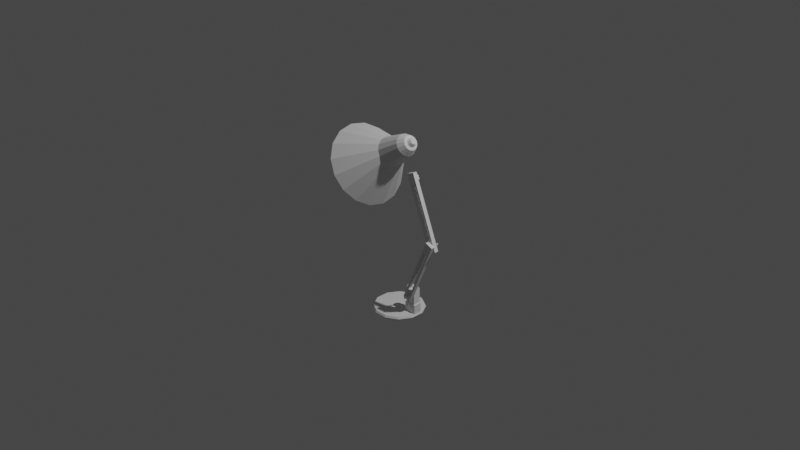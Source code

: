 # Source: TaskA5.blend  (saved by Blender 3.2.14; exported with 4.5.12 LTS)
import bpy
from mathutils import Matrix  # noqa: F401  (used for matrix-valued properties, if any)

bpy.ops.wm.read_factory_settings(use_empty=True)
scene = bpy.context.scene
scene.name = 'Scene'

# ---- collections
col_sceneandreferences = bpy.data.collections.new('SceneAndReferences'); scene.collection.children.link(col_sceneandreferences)
col_lamp = bpy.data.collections.new('Lamp'); scene.collection.children.link(col_lamp)

# ---- world
world_world = bpy.data.worlds.new('World'); scene.world = world_world
world_world.use_nodes = True; world_world.node_tree.nodes.clear()
_N = world_world.node_tree.nodes; _L = world_world.node_tree.links
n0 = _N.new('ShaderNodeOutputWorld'); n0.name = 'World Output'; n0.location = (300, 300)
n1 = _N.new('ShaderNodeBackground'); n1.name = 'Background'; n1.location = (10, 300)
n1.inputs[0].default_value = (0.05088, 0.05088, 0.05088, 1.0)
_L.new(n1.outputs[0], n0.inputs[0])
n0.is_active_output = True
world_world.color = (0.05088, 0.05088, 0.05088)
world_world.use_sun_shadow = False
world_world.sun_shadow_jitter_overblur = 0.0

# ---- cameras
cam_camera = bpy.data.cameras.new('Camera')
cam_camera.clip_end = 100.0
cam_camera.ortho_scale = 7.314

# ---- lights
light_light = bpy.data.lights.new('Light', 'POINT')
light_light.transmission_factor = 0.0
light_light.energy = 1000.0
light_light.shadow_soft_size = 0.1
light_light.shadow_maximum_resolution = 0.006
light_light.use_absolute_resolution = True

# ---- meshes
me_cylinder = bpy.data.meshes.new('Cylinder')
me_cylinder.from_pydata([(-0.06988, 0.2608, -0.02), (-0.06988, 0.2608, 0.02), (0.06988, 0.2608, -0.02), (0.06988, 0.2608, 0.02), (0.1909, 0.1909, -0.02), (0.1909, 0.1909, 0.02), (0.2608, 0.06988, -0.02), (0.2608, 0.06988, 0.02), (0.2608, -0.06988, -0.02), (0.2608, -0.06988, 0.02), (0.1909, -0.1909, -0.02), (0.1909, -0.1909, 0.02), (0.06988, -0.2608, -0.02), (0.06988, -0.2608, 0.02), (-0.06988, -0.2608, -0.02), (-0.06988, -0.2608, 0.02), (-0.1909, -0.1909, -0.02), (-0.1909, -0.1909, 0.02), (-0.2608, -0.06988, -0.02), (-0.2608, -0.06988, 0.02), (-0.2608, 0.06988, -0.02), (-0.2608, 0.06988, 0.02), (-0.1909, 0.1909, -0.02), (-0.1909, 0.1909, 0.02), (0.06988, -0.06988, -0.02), (0.06988, 0.06988, -0.02), (-0.06988, -0.06988, -0.02), (-0.06988, 0.06988, -0.02), (0.06988, -0.06988, 0.02), (0.06988, 0.06988, 0.02), (-0.06988, -0.06988, 0.02), (-0.06988, 0.06988, 0.02), (-0.073, 0.2725, 0.0), (0.073, 0.2725, 0.0), (0.1995, 0.1995, 0.0), (0.2725, 0.073, 0.0), (0.2725, -0.073, 0.0), (0.1995, -0.1995, 0.0), (0.073, -0.2725, 0.0), (-0.073, -0.2725, 0.0), (-0.1995, -0.1995, 0.0), (-0.2725, -0.073, 0.0), (-0.2725, 0.073, 0.0), (-0.1995, 0.1995, 0.0)], [], [(32, 1, 3, 33), (33, 3, 5, 34), (34, 5, 7, 35), (35, 7, 9, 36), (36, 9, 11, 37), (37, 11, 13, 38), (38, 13, 15, 39), (39, 15, 17, 40), (40, 17, 19, 41), (41, 19, 21, 42), (30, 19, 17, 15), (42, 21, 23, 43), (43, 23, 1, 32), (24, 8, 10, 12), (31, 21, 19, 30), (1, 23, 21, 31), (25, 6, 8, 24), (2, 4, 6, 25), (27, 25, 24, 26), (26, 24, 12, 14), (0, 2, 25, 27), (20, 27, 26, 18), (18, 26, 14, 16), (22, 0, 27, 20), (7, 29, 28, 9), (9, 28, 13, 11), (5, 3, 29, 7), (29, 31, 30, 28), (28, 30, 15, 13), (3, 1, 31, 29), (22, 43, 32, 0), (20, 42, 43, 22), (18, 41, 42, 20), (16, 40, 41, 18), (14, 39, 40, 16), (12, 38, 39, 14), (10, 37, 38, 12), (8, 36, 37, 10), (6, 35, 36, 8), (4, 34, 35, 6), (2, 33, 34, 4), (0, 32, 33, 2)])
_uv = me_cylinder.uv_layers.new(name='UVMap')
_uv.uv.foreach_set('vector', [1.0, 0.75, 1.0, 1.0, 0.9167, 1.0, 0.9167, 0.75, 0.9167, 0.75, 0.9167, 1.0, 0.8333, 1.0, 0.8333, 0.75, 0.8333, 0.75, 0.8333, 1.0, 0.75, 1.0, 0.75, 0.75, 0.75, 0.75, 0.75, 1.0, 0.6667, 1.0, 0.6667, 0.75, 0.6667, 0.75, 0.6667, 1.0, 0.5833, 1.0, 0.5833, 0.75, 0.5833, 0.75, 0.5833, 1.0, 0.5, 1.0, 0.5, 0.75, 0.5, 0.75, 0.5, 1.0, 0.4167, 1.0, 0.4167, 0.75, 0.4167, 0.75, 0.4167, 1.0, 0.3333, 1.0, 0.3333, 0.75, 0.3333, 0.75, 0.3333, 1.0, 0.25, 1.0, 0.25, 0.75, 0.25, 0.75, 0.25, 1.0, 0.1667, 1.0, 0.1667, 0.75, 0.1739, 0.2061, 0.01, 0.25, 0.04215, 0.13, 0.13, 0.04215, 0.1667, 0.75, 0.1667, 1.0, 0.08333, 1.0, 0.08333, 0.75, 0.08333, 0.75, 0.08333, 1.0, 7.451e-08, 1.0, 7.451e-08, 0.75, 0.7939, 0.1739, 0.9578, 0.13, 0.87, 0.04215, 0.75, 0.01, 0.2061, 0.3261, 0.04215, 0.37, 0.01, 0.25, 0.1739, 0.2061, 0.25, 0.49, 0.13, 0.4578, 0.04215, 0.37, 0.2061, 0.3261, 0.8261, 0.2939, 0.99, 0.25, 0.9578, 0.13, 0.7939, 0.1739, 0.87, 0.4578, 0.9578, 0.37, 0.99, 0.25, 0.8261, 0.2939, 0.7061, 0.3261, 0.8261, 0.2939, 0.7939, 0.1739, 0.6739, 0.2061, 0.6739, 0.2061, 0.7939, 0.1739, 0.75, 0.01, 0.63, 0.04215, 0.75, 0.49, 0.87, 0.4578, 0.8261, 0.2939, 0.7061, 0.3261, 0.5422, 0.37, 0.7061, 0.3261, 0.6739, 0.2061, 0.51, 0.25, 0.51, 0.25, 0.6739, 0.2061, 0.63, 0.04215, 0.5422, 0.13, 0.63, 0.4578, 0.75, 0.49, 0.7061, 0.3261, 0.5422, 0.37, 0.49, 0.25, 0.3261, 0.2939, 0.2939, 0.1739, 0.4578, 0.13, 0.4578, 0.13, 0.2939, 0.1739, 0.25, 0.01, 0.37, 0.04215, 0.4578, 0.37, 0.37, 0.4578, 0.3261, 0.2939, 0.49, 0.25, 0.3261, 0.2939, 0.2061, 0.3261, 0.1739, 0.2061, 0.2939, 0.1739, 0.2939, 0.1739, 0.1739, 0.2061, 0.13, 0.04215, 0.25, 0.01, 0.37, 0.4578, 0.25, 0.49, 0.2061, 0.3261, 0.3261, 0.2939, 0.08333, 0.5, 0.08333, 0.75, 7.451e-08, 0.75, 7.451e-08, 0.5, 0.1667, 0.5, 0.1667, 0.75, 0.08333, 0.75, 0.08333, 0.5, 0.25, 0.5, 0.25, 0.75, 0.1667, 0.75, 0.1667, 0.5, 0.3333, 0.5, 0.3333, 0.75, 0.25, 0.75, 0.25, 0.5, 0.4167, 0.5, 0.4167, 0.75, 0.3333, 0.75, 0.3333, 0.5, 0.5, 0.5, 0.5, 0.75, 0.4167, 0.75, 0.4167, 0.5, 0.5833, 0.5, 0.5833, 0.75, 0.5, 0.75, 0.5, 0.5, 0.6667, 0.5, 0.6667, 0.75, 0.5833, 0.75, 0.5833, 0.5, 0.75, 0.5, 0.75, 0.75, 0.6667, 0.75, 0.6667, 0.5, 0.8333, 0.5, 0.8333, 0.75, 0.75, 0.75, 0.75, 0.5, 0.9167, 0.5, 0.9167, 0.75, 0.8333, 0.75, 0.8333, 0.5, 1.0, 0.5, 1.0, 0.75, 0.9167, 0.75, 0.9167, 0.5])
me_cylinder.update()
me_cube_001 = bpy.data.meshes.new('Cube.001')
me_cube_001.from_pydata([(-0.045, -0.045, -0.045), (-0.03716, -0.04026, 0.045), (-0.045, 0.045, -0.045), (-0.03716, 0.04026, 0.045), (0.045, -0.045, -0.045), (0.03716, -0.04026, 0.045), (0.045, 0.045, -0.045), (0.03716, 0.04026, 0.045), (-0.045, -0.045, 0.045), (-0.045, 0.045, 0.045), (0.045, 0.045, 0.045), (0.045, -0.045, 0.045), (-0.03716, -0.04026, 0.131), (-0.03716, 0.04026, 0.131), (0.03716, 0.04026, 0.131), (0.03716, -0.04026, 0.131), (-0.03716, -0.04026, 0.1642), (-0.03716, 0.04026, 0.1642), (0.03716, 0.04026, 0.1642), (0.03716, -0.04026, 0.1642), (-0.03716, -0.0182, 0.1874), (-0.03716, 0.0182, 0.1874), (0.03716, 0.0182, 0.1874), (0.03716, -0.0182, 0.1874), (-0.03716, 0.03369, 0.1767), (0.03716, 0.03369, 0.1767), (0.03716, -0.03369, 0.1767), (-0.03716, -0.03369, 0.1767), (-0.045, 0.0, -0.045), (-0.045, 0.0, 0.045), (0.045, 0.0, -0.045), (0.045, 0.0, 0.045), (-0.03716, 0.0, 0.045), (0.03716, 0.0, 0.045), (-0.03716, 0.0, 0.131), (0.03716, 0.0, 0.131), (-0.03716, 0.0, 0.1642), (0.03716, 0.0, 0.1642), (-0.03716, 0.0, 0.1891), (0.03716, 0.0, 0.1891), (-0.03716, 0.0, 0.1767), (0.03716, 0.0, 0.1767)], [], [(28, 29, 9, 2), (2, 9, 10, 6), (30, 31, 11, 4), (4, 11, 8, 0), (28, 30, 4, 0), (33, 7, 14, 35), (32, 3, 9, 29), (3, 7, 10, 9), (33, 5, 11, 31), (5, 1, 8, 11), (12, 15, 19, 16), (32, 1, 12, 34), (1, 5, 15, 12), (7, 3, 13, 14), (25, 24, 21, 22), (14, 13, 17, 18), (35, 14, 18, 37), (34, 12, 16, 36), (39, 38, 20, 23), (41, 25, 22, 39), (40, 27, 20, 38), (27, 26, 23, 20), (16, 19, 26, 27), (36, 16, 27, 40), (37, 18, 25, 41), (18, 17, 24, 25), (19, 37, 41, 26), (17, 36, 40, 24), (24, 40, 38, 21), (26, 41, 39, 23), (22, 21, 38, 39), (13, 34, 36, 17), (15, 35, 37, 19), (3, 32, 34, 13), (7, 33, 31, 10), (1, 32, 29, 8), (5, 33, 35, 15), (2, 6, 30, 28), (6, 10, 31, 30), (0, 8, 29, 28)])
_uv = me_cube_001.uv_layers.new(name='UVMap')
_uv.uv.foreach_set('vector', [0.375, 0.125, 0.625, 0.125, 0.625, 0.25, 0.375, 0.25, 0.375, 0.25, 0.625, 0.25, 0.625, 0.5, 0.375, 0.5, 0.375, 0.625, 0.625, 0.625, 0.625, 0.75, 0.375, 0.75, 0.375, 0.75, 0.625, 0.75, 0.625, 1.0, 0.375, 1.0, 0.125, 0.625, 0.375, 0.625, 0.375, 0.75, 0.125, 0.75, 0.6468, 0.625, 0.6468, 0.5218, 0.6468, 0.5218, 0.6468, 0.625, 0.8532, 0.625, 0.8532, 0.5218, 0.875, 0.5, 0.875, 0.625, 0.8532, 0.5218, 0.6468, 0.5218, 0.625, 0.5, 0.875, 0.5, 0.6468, 0.625, 0.6468, 0.7282, 0.625, 0.75, 0.625, 0.625, 0.6468, 0.7282, 0.8532, 0.7282, 0.875, 0.75, 0.625, 0.75, 0.8532, 0.7282, 0.6468, 0.7282, 0.6468, 0.7282, 0.8532, 0.7282, 0.8532, 0.625, 0.8532, 0.7282, 0.8532, 0.7282, 0.8532, 0.625, 0.8532, 0.7282, 0.6468, 0.7282, 0.6468, 0.7282, 0.8532, 0.7282, 0.6468, 0.5218, 0.8532, 0.5218, 0.8532, 0.5218, 0.6468, 0.5218, 0.6468, 0.5218, 0.8532, 0.5218, 0.8532, 0.5218, 0.6468, 0.5218, 0.6468, 0.5218, 0.8532, 0.5218, 0.8532, 0.5218, 0.6468, 0.5218, 0.6468, 0.625, 0.6468, 0.5218, 0.6468, 0.5218, 0.6468, 0.625, 0.8532, 0.625, 0.8532, 0.7282, 0.8532, 0.7282, 0.8532, 0.625, 0.6468, 0.625, 0.8532, 0.625, 0.8532, 0.7282, 0.6468, 0.7282, 0.6468, 0.625, 0.6468, 0.5218, 0.6468, 0.5218, 0.6468, 0.625, 0.8532, 0.625, 0.8532, 0.7282, 0.8532, 0.7282, 0.8532, 0.625, 0.8532, 0.7282, 0.6468, 0.7282, 0.6468, 0.7282, 0.8532, 0.7282, 0.8532, 0.7282, 0.6468, 0.7282, 0.6468, 0.7282, 0.8532, 0.7282, 0.8532, 0.625, 0.8532, 0.7282, 0.8532, 0.7282, 0.8532, 0.625, 0.6468, 0.625, 0.6468, 0.5218, 0.6468, 0.5218, 0.6468, 0.625, 0.6468, 0.5218, 0.8532, 0.5218, 0.8532, 0.5218, 0.6468, 0.5218, 0.6468, 0.7282, 0.6468, 0.625, 0.6468, 0.625, 0.6468, 0.7282, 0.8532, 0.5218, 0.8532, 0.625, 0.8532, 0.625, 0.8532, 0.5218, 0.8532, 0.5218, 0.8532, 0.625, 0.8532, 0.625, 0.8532, 0.5218, 0.6468, 0.7282, 0.6468, 0.625, 0.6468, 0.625, 0.6468, 0.7282, 0.6468, 0.5218, 0.8532, 0.5218, 0.8532, 0.625, 0.6468, 0.625, 0.8532, 0.5218, 0.8532, 0.625, 0.8532, 0.625, 0.8532, 0.5218, 0.6468, 0.7282, 0.6468, 0.625, 0.6468, 0.625, 0.6468, 0.7282, 0.8532, 0.5218, 0.8532, 0.625, 0.8532, 0.625, 0.8532, 0.5218, 0.6468, 0.5218, 0.6468, 0.625, 0.625, 0.625, 0.625, 0.5, 0.8532, 0.7282, 0.8532, 0.625, 0.875, 0.625, 0.875, 0.75, 0.6468, 0.7282, 0.6468, 0.625, 0.6468, 0.625, 0.6468, 0.7282, 0.125, 0.5, 0.375, 0.5, 0.375, 0.625, 0.125, 0.625, 0.375, 0.5, 0.625, 0.5, 0.625, 0.625, 0.375, 0.625, 0.375, 0.0, 0.625, 0.0, 0.625, 0.125, 0.375, 0.125])
me_cube_001.update()
me_cube_002 = bpy.data.meshes.new('Cube.002')
me_cube_002.from_pydata([(-0.045, -0.045, -0.06856), (-0.045, -0.045, 0.06922), (-0.045, 0.045, -0.06856), (-0.045, 0.045, 0.06922), (0.045, -0.045, -0.06856), (0.045, -0.045, 0.06922), (0.045, 0.045, -0.06856), (0.045, 0.045, 0.06922), (0.0225, 0.045, -0.06856), (0.045, 0.045, 0.6109), (-0.0225, 0.045, -0.06856), (-0.0225, 0.045, 0.06922), (0.0225, 0.045, 0.6109), (0.0225, 0.045, 0.06922), (-0.0225, -0.045, -0.06856), (-0.045, 0.045, 0.6109), (0.0225, -0.045, -0.06856), (0.0225, -0.045, 0.06922), (-0.045, -0.045, 0.6109), (-0.0225, -0.045, 0.06922), (0.045, -0.045, 0.6109), (-0.0225, -0.045, 0.6109), (-0.0225, 0.045, 0.6109), (0.0225, -0.045, 0.6109), (-0.0225, -0.045, 0.7374), (-0.045, -0.045, 0.7374), (0.045, 0.045, 0.7374), (0.045, -0.045, 0.7374), (0.0225, 0.045, 0.7374), (-0.045, 0.045, 0.7374), (-0.0225, 0.045, 0.7374), (0.0225, -0.045, 0.7374)], [], [(0, 1, 3, 2), (8, 13, 7, 6), (6, 7, 5, 4), (14, 19, 1, 0), (8, 6, 4, 16), (11, 3, 15, 22), (19, 11, 22, 21), (1, 19, 21, 18), (10, 8, 16, 14), (2, 10, 14, 0), (3, 1, 18, 15), (16, 17, 19, 14), (4, 5, 17, 16), (13, 17, 23, 12), (10, 11, 13, 8), (2, 3, 11, 10), (15, 18, 25, 29), (23, 31, 24, 21), (13, 11, 19, 17), (7, 13, 12, 9), (17, 5, 20, 23), (5, 7, 9, 20), (18, 21, 24, 25), (26, 28, 31, 27), (30, 29, 25, 24), (30, 24, 31, 28), (23, 20, 27, 31), (20, 9, 26, 27), (22, 30, 28, 12), (22, 15, 29, 30), (9, 12, 28, 26), (21, 22, 12, 23)])
_uv = me_cube_002.uv_layers.new(name='UVMap')
_uv.uv.foreach_set('vector', [0.375, 0.0, 0.625, 0.0, 0.625, 0.25, 0.375, 0.25, 0.375, 0.4375, 0.625, 0.4375, 0.625, 0.5, 0.375, 0.5, 0.375, 0.5, 0.625, 0.5, 0.625, 0.75, 0.375, 0.75, 0.375, 0.9375, 0.625, 0.9375, 0.625, 1.0, 0.375, 1.0, 0.3125, 0.5, 0.375, 0.5, 0.375, 0.75, 0.3125, 0.75, 0.625, 0.3125, 0.625, 0.25, 0.625, 0.25, 0.625, 0.3125, 0.8125, 0.75, 0.8125, 0.5, 0.8125, 0.5, 0.8125, 0.75, 0.625, 1.0, 0.625, 0.9375, 0.625, 0.9375, 0.625, 1.0, 0.1875, 0.5, 0.3125, 0.5, 0.3125, 0.75, 0.1875, 0.75, 0.125, 0.5, 0.1875, 0.5, 0.1875, 0.75, 0.125, 0.75, 0.625, 0.25, 0.625, 0.0, 0.625, 0.0, 0.625, 0.25, 0.375, 0.8125, 0.625, 0.8125, 0.625, 0.9375, 0.375, 0.9375, 0.375, 0.75, 0.625, 0.75, 0.625, 0.8125, 0.375, 0.8125, 0.6875, 0.5, 0.6875, 0.75, 0.6875, 0.75, 0.6875, 0.5, 0.375, 0.3125, 0.625, 0.3125, 0.625, 0.4375, 0.375, 0.4375, 0.375, 0.25, 0.625, 0.25, 0.625, 0.3125, 0.375, 0.3125, 0.625, 0.25, 0.625, 0.0, 0.625, 0.0, 0.625, 0.25, 0.0, 0.0, 0.0, 0.0, 0.0, 0.0, 0.0, 0.0, 0.6875, 0.5, 0.8125, 0.5, 0.8125, 0.75, 0.6875, 0.75, 0.625, 0.5, 0.625, 0.4375, 0.625, 0.4375, 0.625, 0.5, 0.625, 0.8125, 0.625, 0.75, 0.625, 0.75, 0.625, 0.8125, 0.625, 0.75, 0.625, 0.5, 0.625, 0.5, 0.625, 0.75, 0.625, 1.0, 0.625, 0.9375, 0.625, 0.9375, 0.625, 1.0, 0.625, 0.5, 0.6875, 0.5, 0.6875, 0.75, 0.625, 0.75, 0.8125, 0.5, 0.875, 0.5, 0.875, 0.75, 0.8125, 0.75, 0.0, 0.0, 0.0, 0.0, 0.0, 0.0, 0.0, 0.0, 0.625, 0.8125, 0.625, 0.75, 0.625, 0.75, 0.625, 0.8125, 0.625, 0.75, 0.625, 0.5, 0.625, 0.5, 0.625, 0.75, 0.0, 0.0, 0.0, 0.0, 0.0, 0.0, 0.0, 0.0, 0.625, 0.3125, 0.625, 0.25, 0.625, 0.25, 0.625, 0.3125, 0.625, 0.5, 0.625, 0.4375, 0.625, 0.4375, 0.625, 0.5, 0.0, 0.0, 0.0, 0.0, 0.6875, 0.5, 0.0, 0.0])
me_cube_002.update()
me_cylinder_001 = bpy.data.meshes.new('Cylinder.001')
me_cylinder_001.from_pydata([(2.574e-10, 0.01404, -0.025), (0.0, 0.03, 0.025), (0.00993, 0.00993, -0.025), (0.02121, 0.02121, 0.025), (0.01404, -7.966e-10, -0.025), (0.03, -1.311e-09, 0.025), (0.00993, -0.00993, -0.025), (0.02121, -0.02121, 0.025), (-2.365e-09, -0.01404, -0.025), (-2.623e-09, -0.03, 0.025), (-0.00993, -0.00993, -0.025), (-0.02121, -0.02121, 0.025), (-0.01404, 1.645e-09, -0.025), (-0.03, 3.577e-10, 0.025), (-0.00993, 0.00993, -0.025), (-0.02121, 0.02121, 0.025), (0.0, 0.03, -0.025), (0.02121, 0.02121, -0.025), (0.03, -1.311e-09, -0.025), (0.02121, -0.02121, -0.025), (-2.623e-09, -0.03, -0.025), (-0.02121, -0.02121, -0.025), (-0.03, 3.577e-10, -0.025), (-0.02121, 0.02121, -0.025), (1.573e-09, 0.01404, -0.05021), (0.00993, 0.00993, -0.05021), (0.01404, -7.966e-10, -0.05021), (0.00993, -0.00993, -0.05021), (-1.05e-09, -0.01404, -0.05021), (-0.00993, -0.00993, -0.05021), (-0.01404, 1.645e-09, -0.05021), (-0.00993, 0.00993, -0.05021), (-0.00993, -0.00993, -0.03078), (-2.064e-09, -0.01404, -0.03078), (0.00993, -0.00993, -0.03078), (0.01404, -7.966e-10, -0.03078), (0.00993, 0.00993, -0.03078), (5.588e-10, 0.01404, -0.03078), (-0.00993, 0.00993, -0.03078), (-0.01404, 1.645e-09, -0.03078), (0.02926, 0.01794, -0.05021), (0.03338, 0.008008, -0.05021), (-0.02926, -0.01794, -0.05021), (-0.03338, -0.008008, -0.05021), (-0.02926, -0.01794, -0.03078), (0.02926, 0.01794, -0.03078), (-0.03338, -0.008008, -0.03078), (0.03338, 0.008008, -0.03078)], [], [(16, 1, 3, 17), (17, 3, 5, 18), (18, 5, 7, 19), (19, 7, 9, 20), (20, 9, 11, 21), (21, 11, 13, 22), (3, 1, 15, 13, 11, 9, 7, 5), (22, 13, 15, 23), (23, 15, 1, 16), (33, 32, 29, 28), (2, 0, 16, 17), (4, 2, 17, 18), (6, 4, 18, 19), (8, 6, 19, 20), (10, 8, 20, 21), (12, 10, 21, 22), (14, 12, 22, 23), (0, 14, 23, 16), (24, 25, 26, 27, 28, 29, 30, 31), (35, 34, 27, 26), (37, 36, 25, 24), (38, 37, 24, 31), (26, 25, 40, 41), (34, 33, 28, 27), (36, 35, 47, 45), (39, 38, 31, 30), (12, 14, 38, 39), (2, 4, 35, 36), (6, 8, 33, 34), (10, 12, 39, 32), (14, 0, 37, 38), (0, 2, 36, 37), (4, 6, 34, 35), (8, 10, 32, 33), (44, 46, 43, 42), (45, 47, 41, 40), (25, 36, 45, 40), (35, 26, 41, 47), (29, 32, 44, 42), (39, 30, 43, 46), (32, 39, 46, 44), (30, 29, 42, 43)])
_uv = me_cylinder_001.uv_layers.new(name='UVMap')
_uv.uv.foreach_set('vector', [1.0, 0.5, 1.0, 1.0, 0.875, 1.0, 0.875, 0.5, 0.875, 0.5, 0.875, 1.0, 0.75, 1.0, 0.75, 0.5, 0.75, 0.5, 0.75, 1.0, 0.625, 1.0, 0.625, 0.5, 0.625, 0.5, 0.625, 1.0, 0.5, 1.0, 0.5, 0.5, 0.5, 0.5, 0.5, 1.0, 0.375, 1.0, 0.375, 0.5, 0.375, 0.5, 0.375, 1.0, 0.25, 1.0, 0.25, 0.5, 0.4197, 0.4197, 0.25, 0.49, 0.08029, 0.4197, 0.01, 0.25, 0.08029, 0.08029, 0.25, 0.01, 0.4197, 0.08029, 0.49, 0.25, 0.25, 0.5, 0.25, 1.0, 0.125, 1.0, 0.125, 0.5, 0.125, 0.5, 0.125, 1.0, 0.0, 1.0, 0.0, 0.5, 0.75, 0.1377, 0.6706, 0.1706, 0.6706, 0.1706, 0.75, 0.1377, 0.8294, 0.3294, 0.75, 0.3623, 0.75, 0.49, 0.9197, 0.4197, 0.8623, 0.25, 0.8294, 0.3294, 0.9197, 0.4197, 0.99, 0.25, 0.8294, 0.1706, 0.8623, 0.25, 0.99, 0.25, 0.9197, 0.08029, 0.75, 0.1377, 0.8294, 0.1706, 0.9197, 0.08029, 0.75, 0.01, 0.6706, 0.1706, 0.75, 0.1377, 0.75, 0.01, 0.5803, 0.08029, 0.6377, 0.25, 0.6706, 0.1706, 0.5803, 0.08029, 0.51, 0.25, 0.6706, 0.3294, 0.6377, 0.25, 0.51, 0.25, 0.5803, 0.4197, 0.75, 0.3623, 0.6706, 0.3294, 0.5803, 0.4197, 0.75, 0.49, 0.75, 0.3623, 0.8294, 0.3294, 0.8623, 0.25, 0.8294, 0.1706, 0.75, 0.1377, 0.6706, 0.1706, 0.6377, 0.25, 0.6706, 0.3294, 0.8623, 0.25, 0.8294, 0.1706, 0.8294, 0.1706, 0.8623, 0.25, 0.75, 0.3623, 0.8294, 0.3294, 0.8294, 0.3294, 0.75, 0.3623, 0.6706, 0.3294, 0.75, 0.3623, 0.75, 0.3623, 0.6706, 0.3294, 0.8623, 0.25, 0.8294, 0.3294, 0.8294, 0.3294, 0.8623, 0.25, 0.8294, 0.1706, 0.75, 0.1377, 0.75, 0.1377, 0.8294, 0.1706, 0.8294, 0.3294, 0.8623, 0.25, 0.8623, 0.25, 0.8294, 0.3294, 0.6377, 0.25, 0.6706, 0.3294, 0.6706, 0.3294, 0.6377, 0.25, 0.6377, 0.25, 0.6706, 0.3294, 0.6706, 0.3294, 0.6377, 0.25, 0.8294, 0.3294, 0.8623, 0.25, 0.8623, 0.25, 0.8294, 0.3294, 0.8294, 0.1706, 0.75, 0.1377, 0.75, 0.1377, 0.8294, 0.1706, 0.6706, 0.1706, 0.6377, 0.25, 0.6377, 0.25, 0.6706, 0.1706, 0.6706, 0.3294, 0.75, 0.3623, 0.75, 0.3623, 0.6706, 0.3294, 0.75, 0.3623, 0.8294, 0.3294, 0.8294, 0.3294, 0.75, 0.3623, 0.8623, 0.25, 0.8294, 0.1706, 0.8294, 0.1706, 0.8623, 0.25, 0.75, 0.1377, 0.6706, 0.1706, 0.6706, 0.1706, 0.75, 0.1377, 0.6706, 0.1706, 0.6377, 0.25, 0.6377, 0.25, 0.6706, 0.1706, 0.8294, 0.3294, 0.8623, 0.25, 0.8623, 0.25, 0.8294, 0.3294, 0.8294, 0.3294, 0.8294, 0.3294, 0.8294, 0.3294, 0.8294, 0.3294, 0.8623, 0.25, 0.8623, 0.25, 0.8623, 0.25, 0.8623, 0.25, 0.6706, 0.1706, 0.6706, 0.1706, 0.6706, 0.1706, 0.6706, 0.1706, 0.6377, 0.25, 0.6377, 0.25, 0.6377, 0.25, 0.6377, 0.25, 0.6706, 0.1706, 0.6377, 0.25, 0.6377, 0.25, 0.6706, 0.1706, 0.6377, 0.25, 0.6706, 0.1706, 0.6706, 0.1706, 0.6377, 0.25])
me_cylinder_001.update()
me_cube_003 = bpy.data.meshes.new('Cube.003')
me_cube_003.from_pydata([(-0.045, -0.045, -0.045), (-0.045, -0.045, 0.1005), (-0.045, 0.045, -0.045), (-0.045, 0.045, 0.1005), (0.045, -0.045, -0.045), (0.045, -0.045, 0.1005), (0.045, 0.045, -0.045), (0.045, 0.045, 0.1005), (0.0225, 0.045, -0.045), (0.045, 0.045, 0.6514), (-0.0225, 0.045, -0.045), (-0.0225, 0.045, 0.1005), (0.0225, 0.045, 0.6514), (0.0225, 0.045, 0.1005), (-0.0225, -0.045, -0.045), (-0.045, 0.045, 0.6514), (0.0225, -0.045, -0.045), (0.0225, -0.045, 0.1005), (-0.045, -0.045, 0.6514), (-0.0225, -0.045, 0.1005), (0.045, -0.045, 0.6514), (-0.0225, -0.045, 0.6514), (-0.0225, 0.045, 0.6514), (0.0225, -0.045, 0.6514), (-0.0225, -0.045, 0.7779), (-0.045, -0.045, 0.7779), (0.045, 0.045, 0.7779), (0.045, -0.045, 0.7779), (0.0225, 0.045, 0.7779), (-0.045, 0.045, 0.7779), (-0.0225, 0.045, 0.7779), (0.0225, -0.045, 0.7779)], [], [(0, 1, 3, 2), (8, 13, 7, 6), (6, 7, 5, 4), (14, 19, 1, 0), (8, 6, 4, 16), (11, 3, 15, 22), (19, 11, 22, 21), (1, 19, 21, 18), (10, 8, 16, 14), (2, 10, 14, 0), (3, 1, 18, 15), (16, 17, 19, 14), (4, 5, 17, 16), (13, 17, 23, 12), (10, 11, 13, 8), (2, 3, 11, 10), (15, 18, 25, 29), (23, 31, 24, 21), (13, 11, 19, 17), (7, 13, 12, 9), (17, 5, 20, 23), (5, 7, 9, 20), (18, 21, 24, 25), (26, 28, 31, 27), (30, 29, 25, 24), (30, 24, 31, 28), (23, 20, 27, 31), (20, 9, 26, 27), (22, 30, 28, 12), (22, 15, 29, 30), (9, 12, 28, 26), (21, 22, 12, 23)])
_uv = me_cube_003.uv_layers.new(name='UVMap')
_uv.uv.foreach_set('vector', [0.375, 0.0, 0.625, 0.0, 0.625, 0.25, 0.375, 0.25, 0.375, 0.4375, 0.625, 0.4375, 0.625, 0.5, 0.375, 0.5, 0.375, 0.5, 0.625, 0.5, 0.625, 0.75, 0.375, 0.75, 0.375, 0.9375, 0.625, 0.9375, 0.625, 1.0, 0.375, 1.0, 0.3125, 0.5, 0.375, 0.5, 0.375, 0.75, 0.3125, 0.75, 0.625, 0.3125, 0.625, 0.25, 0.625, 0.25, 0.625, 0.3125, 0.8125, 0.75, 0.8125, 0.5, 0.8125, 0.5, 0.8125, 0.75, 0.625, 1.0, 0.625, 0.9375, 0.625, 0.9375, 0.625, 1.0, 0.1875, 0.5, 0.3125, 0.5, 0.3125, 0.75, 0.1875, 0.75, 0.125, 0.5, 0.1875, 0.5, 0.1875, 0.75, 0.125, 0.75, 0.625, 0.25, 0.625, 0.0, 0.625, 0.0, 0.625, 0.25, 0.375, 0.8125, 0.625, 0.8125, 0.625, 0.9375, 0.375, 0.9375, 0.375, 0.75, 0.625, 0.75, 0.625, 0.8125, 0.375, 0.8125, 0.6875, 0.5, 0.6875, 0.75, 0.6875, 0.75, 0.6875, 0.5, 0.375, 0.3125, 0.625, 0.3125, 0.625, 0.4375, 0.375, 0.4375, 0.375, 0.25, 0.625, 0.25, 0.625, 0.3125, 0.375, 0.3125, 0.625, 0.25, 0.625, 0.0, 0.625, 0.0, 0.625, 0.25, 0.0, 0.0, 0.0, 0.0, 0.0, 0.0, 0.0, 0.0, 0.6875, 0.5, 0.8125, 0.5, 0.8125, 0.75, 0.6875, 0.75, 0.625, 0.5, 0.625, 0.4375, 0.625, 0.4375, 0.625, 0.5, 0.625, 0.8125, 0.625, 0.75, 0.625, 0.75, 0.625, 0.8125, 0.625, 0.75, 0.625, 0.5, 0.625, 0.5, 0.625, 0.75, 0.625, 1.0, 0.625, 0.9375, 0.625, 0.9375, 0.625, 1.0, 0.625, 0.5, 0.6875, 0.5, 0.6875, 0.75, 0.625, 0.75, 0.8125, 0.5, 0.875, 0.5, 0.875, 0.75, 0.8125, 0.75, 0.0, 0.0, 0.0, 0.0, 0.0, 0.0, 0.0, 0.0, 0.625, 0.8125, 0.625, 0.75, 0.625, 0.75, 0.625, 0.8125, 0.625, 0.75, 0.625, 0.5, 0.625, 0.5, 0.625, 0.75, 0.0, 0.0, 0.0, 0.0, 0.0, 0.0, 0.0, 0.0, 0.625, 0.3125, 0.625, 0.25, 0.625, 0.25, 0.625, 0.3125, 0.625, 0.5, 0.625, 0.4375, 0.625, 0.4375, 0.625, 0.5, 0.0, 0.0, 0.0, 0.0, 0.6875, 0.5, 0.0, 0.0])
me_cube_003.update()
me_cylinder_002 = bpy.data.meshes.new('Cylinder.002')
me_cylinder_002.from_pydata([(2.574e-10, 0.01404, -0.025), (0.0, 0.03, 0.025), (0.00993, 0.00993, -0.025), (0.02121, 0.02121, 0.025), (0.01404, -7.966e-10, -0.025), (0.03, -1.311e-09, 0.025), (0.00993, -0.00993, -0.025), (0.02121, -0.02121, 0.025), (-2.365e-09, -0.01404, -0.025), (-2.623e-09, -0.03, 0.025), (-0.00993, -0.00993, -0.025), (-0.02121, -0.02121, 0.025), (-0.01404, 1.645e-09, -0.025), (-0.03, 3.577e-10, 0.025), (-0.00993, 0.00993, -0.025), (-0.02121, 0.02121, 0.025), (0.0, 0.03, -0.025), (0.02121, 0.02121, -0.025), (0.03, -1.311e-09, -0.025), (0.02121, -0.02121, -0.025), (-2.623e-09, -0.03, -0.025), (-0.02121, -0.02121, -0.025), (-0.03, 3.577e-10, -0.025), (-0.02121, 0.02121, -0.025), (1.573e-09, 0.01404, -0.05021), (0.00993, 0.00993, -0.05021), (0.01404, -7.966e-10, -0.05021), (0.00993, -0.00993, -0.05021), (-1.05e-09, -0.01404, -0.05021), (-0.00993, -0.00993, -0.05021), (-0.01404, 1.645e-09, -0.05021), (-0.00993, 0.00993, -0.05021), (-0.00993, -0.00993, -0.03078), (-2.064e-09, -0.01404, -0.03078), (0.00993, -0.00993, -0.03078), (0.01404, -7.966e-10, -0.03078), (0.00993, 0.00993, -0.03078), (5.588e-10, 0.01404, -0.03078), (-0.00993, 0.00993, -0.03078), (-0.01404, 1.645e-09, -0.03078), (0.02926, 0.01794, -0.05021), (0.03338, 0.008008, -0.05021), (-0.02926, -0.01794, -0.05021), (-0.03338, -0.008008, -0.05021), (-0.02926, -0.01794, -0.03078), (0.02926, 0.01794, -0.03078), (-0.03338, -0.008008, -0.03078), (0.03338, 0.008008, -0.03078)], [], [(16, 1, 3, 17), (17, 3, 5, 18), (18, 5, 7, 19), (19, 7, 9, 20), (20, 9, 11, 21), (21, 11, 13, 22), (3, 1, 15, 13, 11, 9, 7, 5), (22, 13, 15, 23), (23, 15, 1, 16), (33, 32, 29, 28), (2, 0, 16, 17), (4, 2, 17, 18), (6, 4, 18, 19), (8, 6, 19, 20), (10, 8, 20, 21), (12, 10, 21, 22), (14, 12, 22, 23), (0, 14, 23, 16), (24, 25, 26, 27, 28, 29, 30, 31), (35, 34, 27, 26), (37, 36, 25, 24), (38, 37, 24, 31), (26, 25, 40, 41), (34, 33, 28, 27), (36, 35, 47, 45), (39, 38, 31, 30), (12, 14, 38, 39), (2, 4, 35, 36), (6, 8, 33, 34), (10, 12, 39, 32), (14, 0, 37, 38), (0, 2, 36, 37), (4, 6, 34, 35), (8, 10, 32, 33), (44, 46, 43, 42), (45, 47, 41, 40), (25, 36, 45, 40), (35, 26, 41, 47), (29, 32, 44, 42), (39, 30, 43, 46), (32, 39, 46, 44), (30, 29, 42, 43)])
_uv = me_cylinder_002.uv_layers.new(name='UVMap')
_uv.uv.foreach_set('vector', [1.0, 0.5, 1.0, 1.0, 0.875, 1.0, 0.875, 0.5, 0.875, 0.5, 0.875, 1.0, 0.75, 1.0, 0.75, 0.5, 0.75, 0.5, 0.75, 1.0, 0.625, 1.0, 0.625, 0.5, 0.625, 0.5, 0.625, 1.0, 0.5, 1.0, 0.5, 0.5, 0.5, 0.5, 0.5, 1.0, 0.375, 1.0, 0.375, 0.5, 0.375, 0.5, 0.375, 1.0, 0.25, 1.0, 0.25, 0.5, 0.4197, 0.4197, 0.25, 0.49, 0.08029, 0.4197, 0.01, 0.25, 0.08029, 0.08029, 0.25, 0.01, 0.4197, 0.08029, 0.49, 0.25, 0.25, 0.5, 0.25, 1.0, 0.125, 1.0, 0.125, 0.5, 0.125, 0.5, 0.125, 1.0, 0.0, 1.0, 0.0, 0.5, 0.75, 0.1377, 0.6706, 0.1706, 0.6706, 0.1706, 0.75, 0.1377, 0.8294, 0.3294, 0.75, 0.3623, 0.75, 0.49, 0.9197, 0.4197, 0.8623, 0.25, 0.8294, 0.3294, 0.9197, 0.4197, 0.99, 0.25, 0.8294, 0.1706, 0.8623, 0.25, 0.99, 0.25, 0.9197, 0.08029, 0.75, 0.1377, 0.8294, 0.1706, 0.9197, 0.08029, 0.75, 0.01, 0.6706, 0.1706, 0.75, 0.1377, 0.75, 0.01, 0.5803, 0.08029, 0.6377, 0.25, 0.6706, 0.1706, 0.5803, 0.08029, 0.51, 0.25, 0.6706, 0.3294, 0.6377, 0.25, 0.51, 0.25, 0.5803, 0.4197, 0.75, 0.3623, 0.6706, 0.3294, 0.5803, 0.4197, 0.75, 0.49, 0.75, 0.3623, 0.8294, 0.3294, 0.8623, 0.25, 0.8294, 0.1706, 0.75, 0.1377, 0.6706, 0.1706, 0.6377, 0.25, 0.6706, 0.3294, 0.8623, 0.25, 0.8294, 0.1706, 0.8294, 0.1706, 0.8623, 0.25, 0.75, 0.3623, 0.8294, 0.3294, 0.8294, 0.3294, 0.75, 0.3623, 0.6706, 0.3294, 0.75, 0.3623, 0.75, 0.3623, 0.6706, 0.3294, 0.8623, 0.25, 0.8294, 0.3294, 0.8294, 0.3294, 0.8623, 0.25, 0.8294, 0.1706, 0.75, 0.1377, 0.75, 0.1377, 0.8294, 0.1706, 0.8294, 0.3294, 0.8623, 0.25, 0.8623, 0.25, 0.8294, 0.3294, 0.6377, 0.25, 0.6706, 0.3294, 0.6706, 0.3294, 0.6377, 0.25, 0.6377, 0.25, 0.6706, 0.3294, 0.6706, 0.3294, 0.6377, 0.25, 0.8294, 0.3294, 0.8623, 0.25, 0.8623, 0.25, 0.8294, 0.3294, 0.8294, 0.1706, 0.75, 0.1377, 0.75, 0.1377, 0.8294, 0.1706, 0.6706, 0.1706, 0.6377, 0.25, 0.6377, 0.25, 0.6706, 0.1706, 0.6706, 0.3294, 0.75, 0.3623, 0.75, 0.3623, 0.6706, 0.3294, 0.75, 0.3623, 0.8294, 0.3294, 0.8294, 0.3294, 0.75, 0.3623, 0.8623, 0.25, 0.8294, 0.1706, 0.8294, 0.1706, 0.8623, 0.25, 0.75, 0.1377, 0.6706, 0.1706, 0.6706, 0.1706, 0.75, 0.1377, 0.6706, 0.1706, 0.6377, 0.25, 0.6377, 0.25, 0.6706, 0.1706, 0.8294, 0.3294, 0.8623, 0.25, 0.8623, 0.25, 0.8294, 0.3294, 0.8294, 0.3294, 0.8294, 0.3294, 0.8294, 0.3294, 0.8294, 0.3294, 0.8623, 0.25, 0.8623, 0.25, 0.8623, 0.25, 0.8623, 0.25, 0.6706, 0.1706, 0.6706, 0.1706, 0.6706, 0.1706, 0.6706, 0.1706, 0.6377, 0.25, 0.6377, 0.25, 0.6377, 0.25, 0.6377, 0.25, 0.6706, 0.1706, 0.6377, 0.25, 0.6377, 0.25, 0.6706, 0.1706, 0.6377, 0.25, 0.6706, 0.1706, 0.6706, 0.1706, 0.6377, 0.25])
me_cylinder_002.update()
me_cylinder_003 = bpy.data.meshes.new('Cylinder.003')
me_cylinder_003.from_pydata([(2.574e-10, 0.01404, -0.025), (0.0, 0.03, 0.025), (0.00993, 0.00993, -0.025), (0.02121, 0.02121, 0.025), (0.01404, -7.966e-10, -0.025), (0.03, -1.311e-09, 0.025), (0.00993, -0.00993, -0.025), (0.02121, -0.02121, 0.025), (-2.365e-09, -0.01404, -0.025), (-2.623e-09, -0.03, 0.025), (-0.00993, -0.00993, -0.025), (-0.02121, -0.02121, 0.025), (-0.01404, 1.645e-09, -0.025), (-0.03, 3.577e-10, 0.025), (-0.00993, 0.00993, -0.025), (-0.02121, 0.02121, 0.025), (0.0, 0.03, -0.025), (0.02121, 0.02121, -0.025), (0.03, -1.311e-09, -0.025), (0.02121, -0.02121, -0.025), (-2.623e-09, -0.03, -0.025), (-0.02121, -0.02121, -0.025), (-0.03, 3.577e-10, -0.025), (-0.02121, 0.02121, -0.025), (1.573e-09, 0.01404, -0.05021), (0.00993, 0.00993, -0.05021), (0.01404, -7.966e-10, -0.05021), (0.00993, -0.00993, -0.05021), (-1.05e-09, -0.01404, -0.05021), (-0.00993, -0.00993, -0.05021), (-0.01404, 1.645e-09, -0.05021), (-0.00993, 0.00993, -0.05021), (-0.00993, -0.00993, -0.03078), (-2.064e-09, -0.01404, -0.03078), (0.00993, -0.00993, -0.03078), (0.01404, -7.966e-10, -0.03078), (0.00993, 0.00993, -0.03078), (5.588e-10, 0.01404, -0.03078), (-0.00993, 0.00993, -0.03078), (-0.01404, 1.645e-09, -0.03078), (0.02926, 0.01794, -0.05021), (0.03338, 0.008008, -0.05021), (-0.02926, -0.01794, -0.05021), (-0.03338, -0.008008, -0.05021), (-0.02926, -0.01794, -0.03078), (0.02926, 0.01794, -0.03078), (-0.03338, -0.008008, -0.03078), (0.03338, 0.008008, -0.03078)], [], [(16, 1, 3, 17), (17, 3, 5, 18), (18, 5, 7, 19), (19, 7, 9, 20), (20, 9, 11, 21), (21, 11, 13, 22), (3, 1, 15, 13, 11, 9, 7, 5), (22, 13, 15, 23), (23, 15, 1, 16), (33, 32, 29, 28), (2, 0, 16, 17), (4, 2, 17, 18), (6, 4, 18, 19), (8, 6, 19, 20), (10, 8, 20, 21), (12, 10, 21, 22), (14, 12, 22, 23), (0, 14, 23, 16), (24, 25, 26, 27, 28, 29, 30, 31), (35, 34, 27, 26), (37, 36, 25, 24), (38, 37, 24, 31), (26, 25, 40, 41), (34, 33, 28, 27), (36, 35, 47, 45), (39, 38, 31, 30), (12, 14, 38, 39), (2, 4, 35, 36), (6, 8, 33, 34), (10, 12, 39, 32), (14, 0, 37, 38), (0, 2, 36, 37), (4, 6, 34, 35), (8, 10, 32, 33), (44, 46, 43, 42), (45, 47, 41, 40), (25, 36, 45, 40), (35, 26, 41, 47), (29, 32, 44, 42), (39, 30, 43, 46), (32, 39, 46, 44), (30, 29, 42, 43)])
_uv = me_cylinder_003.uv_layers.new(name='UVMap')
_uv.uv.foreach_set('vector', [1.0, 0.5, 1.0, 1.0, 0.875, 1.0, 0.875, 0.5, 0.875, 0.5, 0.875, 1.0, 0.75, 1.0, 0.75, 0.5, 0.75, 0.5, 0.75, 1.0, 0.625, 1.0, 0.625, 0.5, 0.625, 0.5, 0.625, 1.0, 0.5, 1.0, 0.5, 0.5, 0.5, 0.5, 0.5, 1.0, 0.375, 1.0, 0.375, 0.5, 0.375, 0.5, 0.375, 1.0, 0.25, 1.0, 0.25, 0.5, 0.4197, 0.4197, 0.25, 0.49, 0.08029, 0.4197, 0.01, 0.25, 0.08029, 0.08029, 0.25, 0.01, 0.4197, 0.08029, 0.49, 0.25, 0.25, 0.5, 0.25, 1.0, 0.125, 1.0, 0.125, 0.5, 0.125, 0.5, 0.125, 1.0, 0.0, 1.0, 0.0, 0.5, 0.75, 0.1377, 0.6706, 0.1706, 0.6706, 0.1706, 0.75, 0.1377, 0.8294, 0.3294, 0.75, 0.3623, 0.75, 0.49, 0.9197, 0.4197, 0.8623, 0.25, 0.8294, 0.3294, 0.9197, 0.4197, 0.99, 0.25, 0.8294, 0.1706, 0.8623, 0.25, 0.99, 0.25, 0.9197, 0.08029, 0.75, 0.1377, 0.8294, 0.1706, 0.9197, 0.08029, 0.75, 0.01, 0.6706, 0.1706, 0.75, 0.1377, 0.75, 0.01, 0.5803, 0.08029, 0.6377, 0.25, 0.6706, 0.1706, 0.5803, 0.08029, 0.51, 0.25, 0.6706, 0.3294, 0.6377, 0.25, 0.51, 0.25, 0.5803, 0.4197, 0.75, 0.3623, 0.6706, 0.3294, 0.5803, 0.4197, 0.75, 0.49, 0.75, 0.3623, 0.8294, 0.3294, 0.8623, 0.25, 0.8294, 0.1706, 0.75, 0.1377, 0.6706, 0.1706, 0.6377, 0.25, 0.6706, 0.3294, 0.8623, 0.25, 0.8294, 0.1706, 0.8294, 0.1706, 0.8623, 0.25, 0.75, 0.3623, 0.8294, 0.3294, 0.8294, 0.3294, 0.75, 0.3623, 0.6706, 0.3294, 0.75, 0.3623, 0.75, 0.3623, 0.6706, 0.3294, 0.8623, 0.25, 0.8294, 0.3294, 0.8294, 0.3294, 0.8623, 0.25, 0.8294, 0.1706, 0.75, 0.1377, 0.75, 0.1377, 0.8294, 0.1706, 0.8294, 0.3294, 0.8623, 0.25, 0.8623, 0.25, 0.8294, 0.3294, 0.6377, 0.25, 0.6706, 0.3294, 0.6706, 0.3294, 0.6377, 0.25, 0.6377, 0.25, 0.6706, 0.3294, 0.6706, 0.3294, 0.6377, 0.25, 0.8294, 0.3294, 0.8623, 0.25, 0.8623, 0.25, 0.8294, 0.3294, 0.8294, 0.1706, 0.75, 0.1377, 0.75, 0.1377, 0.8294, 0.1706, 0.6706, 0.1706, 0.6377, 0.25, 0.6377, 0.25, 0.6706, 0.1706, 0.6706, 0.3294, 0.75, 0.3623, 0.75, 0.3623, 0.6706, 0.3294, 0.75, 0.3623, 0.8294, 0.3294, 0.8294, 0.3294, 0.75, 0.3623, 0.8623, 0.25, 0.8294, 0.1706, 0.8294, 0.1706, 0.8623, 0.25, 0.75, 0.1377, 0.6706, 0.1706, 0.6706, 0.1706, 0.75, 0.1377, 0.6706, 0.1706, 0.6377, 0.25, 0.6377, 0.25, 0.6706, 0.1706, 0.8294, 0.3294, 0.8623, 0.25, 0.8623, 0.25, 0.8294, 0.3294, 0.8294, 0.3294, 0.8294, 0.3294, 0.8294, 0.3294, 0.8294, 0.3294, 0.8623, 0.25, 0.8623, 0.25, 0.8623, 0.25, 0.8623, 0.25, 0.6706, 0.1706, 0.6706, 0.1706, 0.6706, 0.1706, 0.6706, 0.1706, 0.6377, 0.25, 0.6377, 0.25, 0.6377, 0.25, 0.6377, 0.25, 0.6706, 0.1706, 0.6377, 0.25, 0.6377, 0.25, 0.6706, 0.1706, 0.6377, 0.25, 0.6706, 0.1706, 0.6706, 0.1706, 0.6377, 0.25])
me_cylinder_003.update()
me_cone = bpy.data.meshes.new('Cone')
me_cone.from_pydata([(-0.0142, 0.4492, -0.2198), (0.008085, 0.173, 0.2196), (0.154, 0.4157, -0.2283), (0.0707, 0.1606, 0.2165), (0.2965, 0.3203, -0.2356), (0.1238, 0.125, 0.2138), (0.3918, 0.1776, -0.2404), (0.1593, 0.07189, 0.212), (0.4252, 0.00919, -0.2421), (0.1717, 0.00919, 0.2113), (0.3918, -0.1592, -0.2404), (0.1593, -0.05351, 0.212), (0.2965, -0.3019, -0.2356), (0.1238, -0.1067, 0.2138), (0.154, -0.3973, -0.2283), (0.0707, -0.1422, 0.2165), (-0.0142, -0.4308, -0.2198), (0.008085, -0.1546, 0.2196), (-0.1824, -0.3973, -0.2113), (-0.05453, -0.1422, 0.2228), (-0.3249, -0.3019, -0.204), (-0.1076, -0.1067, 0.2255), (-0.4202, -0.1592, -0.1992), (-0.1431, -0.05351, 0.2273), (-0.4536, 0.00919, -0.1975), (-0.1555, 0.00919, 0.2279), (-0.4202, 0.1776, -0.1992), (-0.1431, 0.07189, 0.2273), (-0.3249, 0.3203, -0.204), (-0.1076, 0.125, 0.2255), (-0.1824, 0.4157, -0.2113), (-0.05453, 0.1606, 0.2228), (0.04386, 0.05474, 0.5526), (0.02502, 0.05849, 0.5536), (0.05983, 0.04405, 0.5518), (0.07051, 0.02806, 0.5513), (0.07425, 0.00919, 0.5511), (0.07051, -0.009675, 0.5513), (0.05983, -0.02567, 0.5518), (0.04386, -0.03636, 0.5526), (0.02502, -0.04011, 0.5536), (0.006177, -0.03636, 0.5545), (-0.009796, -0.02567, 0.5553), (-0.02047, -0.009675, 0.5559), (-0.02422, 0.00919, 0.5561), (-0.02047, 0.02806, 0.5559), (-0.009796, 0.04405, 0.5553), (0.006177, 0.05474, 0.5545), (0.06539, 0.1171, 0.4671), (0.1032, 0.09178, 0.4652), (0.1032, -0.0734, 0.4652), (0.06539, -0.09872, 0.4671), (-0.08703, -0.03551, 0.4748), (-0.09591, 0.00919, 0.4753), (0.1374, 0.00919, 0.4634), (0.1285, -0.03551, 0.4639), (-0.02389, -0.09872, 0.4716), (-0.06174, -0.0734, 0.4735), (-0.06174, 0.09178, 0.4735), (-0.02389, 0.1171, 0.4716), (0.1285, 0.05389, 0.4639), (0.02075, -0.1076, 0.4693), (0.02075, 0.126, 0.4693), (-0.08703, 0.05389, 0.4748), (0.05474, 0.08227, 0.542), (0.02451, 0.08829, 0.5436), (0.08037, 0.06512, 0.5407), (0.09749, 0.03946, 0.5399), (0.1035, 0.00919, 0.5396), (0.09749, -0.02108, 0.5399), (0.08037, -0.04674, 0.5407), (0.05474, -0.06389, 0.542), (0.02451, -0.06991, 0.5436), (-0.005718, -0.06389, 0.5451), (-0.03135, -0.04674, 0.5464), (-0.04847, -0.02108, 0.5473), (-0.05448, 0.00919, 0.5476), (-0.04847, 0.03946, 0.5473), (-0.03135, 0.06512, 0.5464), (-0.005718, 0.08227, 0.5451), (0.03787, 0.03575, 0.5897), (0.02688, 0.03794, 0.5903), (0.04718, 0.02952, 0.5892), (0.0534, 0.02019, 0.5889), (0.05559, 0.00919, 0.5888), (0.0534, -0.001811, 0.5889), (0.04718, -0.01114, 0.5892), (0.03787, -0.01737, 0.5897), (0.02688, -0.01956, 0.5903), (0.01589, -0.01737, 0.5908), (0.00658, -0.01114, 0.5913), (0.0003562, -0.001811, 0.5916), (-0.001829, 0.00919, 0.5917), (0.0003562, 0.02019, 0.5916), (0.00658, 0.02952, 0.5913), (0.01589, 0.03575, 0.5908)], [], [(0, 1, 3, 2), (2, 3, 5, 4), (4, 5, 7, 6), (6, 7, 9, 8), (8, 9, 11, 10), (10, 11, 13, 12), (12, 13, 15, 14), (14, 15, 17, 16), (16, 17, 19, 18), (18, 19, 21, 20), (20, 21, 23, 22), (22, 23, 25, 24), (24, 25, 27, 26), (26, 27, 29, 28), (49, 48, 64, 66), (28, 29, 31, 30), (30, 31, 1, 0), (0, 2, 4, 6, 8, 10, 12, 14, 16, 18, 20, 22, 24, 26, 28, 30), (40, 39, 87, 88), (51, 50, 70, 71), (53, 52, 75, 76), (55, 54, 68, 69), (57, 56, 73, 74), (59, 58, 78, 79), (60, 49, 66, 67), (61, 51, 71, 72), (48, 62, 65, 64), (63, 53, 76, 77), (50, 55, 69, 70), (52, 57, 74, 75), (62, 59, 79, 65), (54, 60, 67, 68), (56, 61, 72, 73), (58, 63, 77, 78), (29, 27, 63, 58), (19, 17, 61, 56), (9, 7, 60, 54), (1, 31, 59, 62), (23, 21, 57, 52), (13, 11, 55, 50), (27, 25, 53, 63), (3, 1, 62, 48), (17, 15, 51, 61), (7, 5, 49, 60), (31, 29, 58, 59), (21, 19, 56, 57), (11, 9, 54, 55), (25, 23, 52, 53), (15, 13, 50, 51), (5, 3, 48, 49), (33, 32, 64, 65), (32, 34, 66, 64), (34, 35, 67, 66), (35, 36, 68, 67), (36, 37, 69, 68), (37, 38, 70, 69), (38, 39, 71, 70), (39, 40, 72, 71), (40, 41, 73, 72), (41, 42, 74, 73), (42, 43, 75, 74), (43, 44, 76, 75), (44, 45, 77, 76), (45, 46, 78, 77), (46, 47, 79, 78), (47, 33, 65, 79), (80, 81, 95, 94, 93, 92, 91, 90, 89, 88, 87, 86, 85, 84, 83, 82), (32, 33, 81, 80), (33, 47, 95, 81), (41, 40, 88, 89), (34, 32, 80, 82), (42, 41, 89, 90), (35, 34, 82, 83), (43, 42, 90, 91), (36, 35, 83, 84), (44, 43, 91, 92), (37, 36, 84, 85), (45, 44, 92, 93), (38, 37, 85, 86), (46, 45, 93, 94), (39, 38, 86, 87), (47, 46, 94, 95)])
_uv = me_cone.uv_layers.new(name='UVMap')
_uv.uv.foreach_set('vector', [1.0, 0.5, 1.0, 1.0, 0.9375, 1.0, 0.9375, 0.5, 0.9375, 0.5, 0.9375, 1.0, 0.875, 1.0, 0.875, 0.5, 0.875, 0.5, 0.875, 1.0, 0.8125, 1.0, 0.8125, 0.5, 0.8125, 0.5, 0.8125, 1.0, 0.75, 1.0, 0.75, 0.5, 0.75, 0.5, 0.75, 1.0, 0.6875, 1.0, 0.6875, 0.5, 0.6875, 0.5, 0.6875, 1.0, 0.625, 1.0, 0.625, 0.5, 0.625, 0.5, 0.625, 1.0, 0.5625, 1.0, 0.5625, 0.5, 0.5625, 0.5, 0.5625, 1.0, 0.5, 1.0, 0.5, 0.5, 0.5, 0.5, 0.5, 1.0, 0.4375, 1.0, 0.4375, 0.5, 0.4375, 0.5, 0.4375, 1.0, 0.375, 1.0, 0.375, 0.5, 0.375, 0.5, 0.375, 1.0, 0.3125, 1.0, 0.3125, 0.5, 0.3125, 0.5, 0.3125, 1.0, 0.25, 1.0, 0.25, 0.5, 0.25, 0.5, 0.25, 1.0, 0.1875, 1.0, 0.1875, 0.5, 0.1875, 0.5, 0.1875, 1.0, 0.125, 1.0, 0.125, 0.5, 0.875, 1.0, 0.9375, 1.0, 0.9375, 1.0, 0.875, 1.0, 0.125, 0.5, 0.125, 1.0, 0.0625, 1.0, 0.0625, 0.5, 0.0625, 0.5, 0.0625, 1.0, 0.0, 1.0, 0.0, 0.5, 0.75, 0.49, 0.8418, 0.4717, 0.9197, 0.4197, 0.9717, 0.3418, 0.99, 0.25, 0.9717, 0.1582, 0.9197, 0.08029, 0.8418, 0.02827, 0.75, 0.01, 0.6582, 0.02827, 0.5803, 0.08029, 0.5283, 0.1582, 0.51, 0.25, 0.5283, 0.3418, 0.5803, 0.4197, 0.6582, 0.4717, 0.25, 0.1004, 0.3072, 0.1118, 0.3072, 0.1118, 0.25, 0.1004, 0.5625, 1.0, 0.625, 1.0, 0.625, 1.0, 0.5625, 1.0, 0.25, 1.0, 0.3125, 1.0, 0.3125, 1.0, 0.25, 1.0, 0.6875, 1.0, 0.75, 1.0, 0.75, 1.0, 0.6875, 1.0, 0.375, 1.0, 0.4375, 1.0, 0.4375, 1.0, 0.375, 1.0, 0.0625, 1.0, 0.125, 1.0, 0.125, 1.0, 0.0625, 1.0, 0.8125, 1.0, 0.875, 1.0, 0.875, 1.0, 0.8125, 1.0, 0.5, 1.0, 0.5625, 1.0, 0.5625, 1.0, 0.5, 1.0, 0.9375, 1.0, 1.0, 1.0, 1.0, 1.0, 0.9375, 1.0, 0.1875, 1.0, 0.25, 1.0, 0.25, 1.0, 0.1875, 1.0, 0.625, 1.0, 0.6875, 1.0, 0.6875, 1.0, 0.625, 1.0, 0.3125, 1.0, 0.375, 1.0, 0.375, 1.0, 0.3125, 1.0, 0.0, 1.0, 0.0625, 1.0, 0.0625, 1.0, 0.0, 1.0, 0.75, 1.0, 0.8125, 1.0, 0.8125, 1.0, 0.75, 1.0, 0.4375, 1.0, 0.5, 1.0, 0.5, 1.0, 0.4375, 1.0, 0.125, 1.0, 0.1875, 1.0, 0.1875, 1.0, 0.125, 1.0, 0.125, 1.0, 0.1875, 1.0, 0.1875, 1.0, 0.125, 1.0, 0.4375, 1.0, 0.5, 1.0, 0.5, 1.0, 0.4375, 1.0, 0.75, 1.0, 0.8125, 1.0, 0.8125, 1.0, 0.75, 1.0, 0.0, 1.0, 0.0625, 1.0, 0.0625, 1.0, 0.0, 1.0, 0.3125, 1.0, 0.375, 1.0, 0.375, 1.0, 0.3125, 1.0, 0.625, 1.0, 0.6875, 1.0, 0.6875, 1.0, 0.625, 1.0, 0.1875, 1.0, 0.25, 1.0, 0.25, 1.0, 0.1875, 1.0, 0.9375, 1.0, 1.0, 1.0, 1.0, 1.0, 0.9375, 1.0, 0.5, 1.0, 0.5625, 1.0, 0.5625, 1.0, 0.5, 1.0, 0.8125, 1.0, 0.875, 1.0, 0.875, 1.0, 0.8125, 1.0, 0.0625, 1.0, 0.125, 1.0, 0.125, 1.0, 0.0625, 1.0, 0.375, 1.0, 0.4375, 1.0, 0.4375, 1.0, 0.375, 1.0, 0.6875, 1.0, 0.75, 1.0, 0.75, 1.0, 0.6875, 1.0, 0.25, 1.0, 0.3125, 1.0, 0.3125, 1.0, 0.25, 1.0, 0.5625, 1.0, 0.625, 1.0, 0.625, 1.0, 0.5625, 1.0, 0.875, 1.0, 0.9375, 1.0, 0.9375, 1.0, 0.875, 1.0, 0.25, 0.3996, 0.3072, 0.3882, 0.3418, 0.4717, 0.25, 0.49, 0.3072, 0.3882, 0.3558, 0.3558, 0.4197, 0.4197, 0.3418, 0.4717, 0.3558, 0.3558, 0.3882, 0.3072, 0.4717, 0.3418, 0.4197, 0.4197, 0.3882, 0.3072, 0.3996, 0.25, 0.49, 0.25, 0.4717, 0.3418, 0.3996, 0.25, 0.3882, 0.1928, 0.4717, 0.1582, 0.49, 0.25, 0.3882, 0.1928, 0.3558, 0.1442, 0.4197, 0.08029, 0.4717, 0.1582, 0.3558, 0.1442, 0.3072, 0.1118, 0.3418, 0.02827, 0.4197, 0.08029, 0.3072, 0.1118, 0.25, 0.1004, 0.25, 0.01, 0.3418, 0.02827, 0.25, 0.1004, 0.1928, 0.1118, 0.1582, 0.02827, 0.25, 0.01, 0.1928, 0.1118, 0.1442, 0.1442, 0.08029, 0.08029, 0.1582, 0.02827, 0.1442, 0.1442, 0.1118, 0.1928, 0.02827, 0.1582, 0.08029, 0.08029, 0.1118, 0.1928, 0.1004, 0.25, 0.01, 0.25, 0.02827, 0.1582, 0.1004, 0.25, 0.1118, 0.3072, 0.02827, 0.3418, 0.01, 0.25, 0.1118, 0.3072, 0.1442, 0.3558, 0.08029, 0.4197, 0.02827, 0.3418, 0.1442, 0.3558, 0.1928, 0.3882, 0.1582, 0.4717, 0.08029, 0.4197, 0.1928, 0.3882, 0.25, 0.3996, 0.25, 0.49, 0.1582, 0.4717, 0.3072, 0.3882, 0.25, 0.3996, 0.1928, 0.3882, 0.1442, 0.3558, 0.1118, 0.3072, 0.1004, 0.25, 0.1118, 0.1928, 0.1442, 0.1442, 0.1928, 0.1118, 0.25, 0.1004, 0.3072, 0.1118, 0.3558, 0.1442, 0.3882, 0.1928, 0.3996, 0.25, 0.3882, 0.3072, 0.3558, 0.3558, 0.3072, 0.3882, 0.25, 0.3996, 0.25, 0.3996, 0.3072, 0.3882, 0.25, 0.3996, 0.1928, 0.3882, 0.1928, 0.3882, 0.25, 0.3996, 0.1928, 0.1118, 0.25, 0.1004, 0.25, 0.1004, 0.1928, 0.1118, 0.3558, 0.3558, 0.3072, 0.3882, 0.3072, 0.3882, 0.3558, 0.3558, 0.1442, 0.1442, 0.1928, 0.1118, 0.1928, 0.1118, 0.1442, 0.1442, 0.3882, 0.3072, 0.3558, 0.3558, 0.3558, 0.3558, 0.3882, 0.3072, 0.1118, 0.1928, 0.1442, 0.1442, 0.1442, 0.1442, 0.1118, 0.1928, 0.3996, 0.25, 0.3882, 0.3072, 0.3882, 0.3072, 0.3996, 0.25, 0.1004, 0.25, 0.1118, 0.1928, 0.1118, 0.1928, 0.1004, 0.25, 0.3882, 0.1928, 0.3996, 0.25, 0.3996, 0.25, 0.3882, 0.1928, 0.1118, 0.3072, 0.1004, 0.25, 0.1004, 0.25, 0.1118, 0.3072, 0.3558, 0.1442, 0.3882, 0.1928, 0.3882, 0.1928, 0.3558, 0.1442, 0.1442, 0.3558, 0.1118, 0.3072, 0.1118, 0.3072, 0.1442, 0.3558, 0.3072, 0.1118, 0.3558, 0.1442, 0.3558, 0.1442, 0.3072, 0.1118, 0.1928, 0.3882, 0.1442, 0.3558, 0.1442, 0.3558, 0.1928, 0.3882])
me_cone.update()

# ---- objects
ob_light = bpy.data.objects.new('Light', light_light)
ob_camera = bpy.data.objects.new('Camera', cam_camera)
ob_front = bpy.data.objects.new('Front', None)
ob_side = bpy.data.objects.new('Side', None)
ob_basecyl = bpy.data.objects.new('BaseCyl', me_cylinder)
ob_baseconnection = bpy.data.objects.new('BaseConnection', me_cube_001)
ob_armsegment1 = bpy.data.objects.new('ArmSegment1', me_cube_002)
ob_screw1 = bpy.data.objects.new('Screw1', me_cylinder_001)
ob_armsegment2 = bpy.data.objects.new('ArmSegment2', me_cube_003)
ob_screw2 = bpy.data.objects.new('Screw2', me_cylinder_002)
ob_screw3 = bpy.data.objects.new('Screw3', me_cylinder_003)
ob_cone = bpy.data.objects.new('Cone', me_cone)

# ---- transforms, parenting, visibility, modifiers, constraints
ob_light.location = (4.076, 1.005, 5.904)
ob_light.rotation_euler = (0.6503, 0.05522, 1.866)
ob_light.lock_rotations_4d = False
ob_light.empty_display_type = 'ARROWS'
ob_light.color = (0.0, 0.0, 0.0, 0.0)
ob_light.lineart.crease_threshold = 0.0
ob_camera.location = (7.359, -6.926, 4.958)
ob_camera.rotation_euler = (1.109, 0.0, 0.8149)
ob_camera.lock_rotations_4d = False
ob_camera.empty_display_type = 'ARROWS'
ob_camera.color = (0.0, 0.0, 0.0, 0.0)
ob_camera.display_type = 'WIRE'
ob_camera.lineart.crease_threshold = 0.0
ob_front.location = (-5.0, 0.0716, 0.0)
ob_front.rotation_euler = (1.571, -0.0, 1.571)
ob_front.empty_display_type = 'IMAGE'
ob_front.empty_display_size = 5.0
ob_front.empty_image_side = 'FRONT'
ob_side.location = (-0.07173, 5.0, 0.0)
ob_side.rotation_euler = (1.571, -0.0, -0.0)
ob_side.empty_display_type = 'IMAGE'
ob_side.empty_display_size = 5.0
ob_side.empty_image_side = 'FRONT'
ob_basecyl.location = (0.0, 0.0, -1.02)
ob_baseconnection.location = (0.1933, 0.015, -0.9624)
ob_baseconnection.scale = (1.498, 1.0, 1.408)
ob_armsegment1.location = (0.2065, -0.04958, -0.7729)
ob_armsegment1.rotation_euler = (0.0, 0.4084, 0.0)
ob_armsegment1.scale = (1.0, 0.4936, 1.0)
ob_screw1.location = (0.205, -0.06215, -0.7773)
ob_screw1.rotation_euler = (0.0, 1.571, 1.571)
ob_armsegment2.location = (0.4854, -0.005756, -0.1476)
ob_armsegment2.rotation_euler = (0.0, -0.3958, 0.0)
ob_armsegment2.scale = (1.0, 0.4936, 1.0)
ob_screw2.location = (0.4803, 0.006408, -0.143)
ob_screw2.rotation_euler = (1.571, 2.6, -0.0)
ob_screw3.location = (0.2074, 0.006408, 0.5221)
ob_screw3.rotation_euler = (1.571, 4.424, -0.0)
ob_cone.location = (-0.3, 0.0, 0.57)
ob_cone.rotation_euler = (0.0, 0.9407, 0.0)

# ---- collection membership
col_sceneandreferences.objects.link(ob_light)
col_sceneandreferences.objects.link(ob_camera)
col_sceneandreferences.objects.link(ob_front)
col_sceneandreferences.objects.link(ob_side)
col_lamp.objects.link(ob_basecyl)
col_lamp.objects.link(ob_baseconnection)
col_lamp.objects.link(ob_armsegment1)
col_lamp.objects.link(ob_screw1)
col_lamp.objects.link(ob_armsegment2)
col_lamp.objects.link(ob_screw2)
col_lamp.objects.link(ob_screw3)
col_lamp.objects.link(ob_cone)

# ---- scene / render settings (as saved in the file)
scene.camera = ob_camera
scene.frame_start = 1; scene.frame_end = 250; scene.frame_set(1)
scene.render.engine = 'BLENDER_EEVEE_NEXT'
scene.cycles.sampling_pattern = 'TABULATED_SOBOL'
scene.cycles.use_light_tree = False
scene.view_settings.view_transform = 'Filmic'
bpy.context.view_layer.update()
